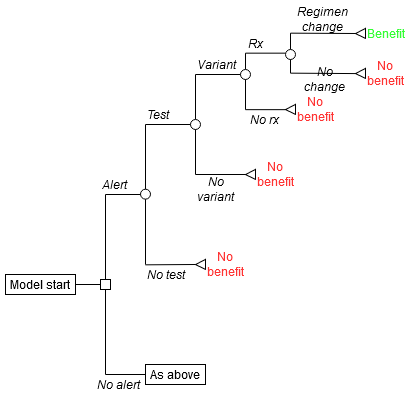

The diagram above was exported from draw.io. Its source (the exported page's mxGraphModel, read from the mxfile embedded in the PNG):
<mxGraphModel dx="620" dy="345" grid="1" gridSize="10" guides="1" tooltips="1" connect="1" arrows="1" fold="1" page="1" pageScale="1" pageWidth="850" pageHeight="1100" math="0" shadow="0">
  <root>
    <mxCell id="0" />
    <mxCell id="1" parent="0" />
    <mxCell id="S402sTFXsSOj4E-2Q5sH-1" value="Model start" style="text;html=1;strokeColor=#000000;fillColor=none;align=center;verticalAlign=middle;whiteSpace=wrap;rounded=0;" parent="1" vertex="1">
      <mxGeometry x="20" y="530" width="70" height="20" as="geometry" />
    </mxCell>
    <mxCell id="S402sTFXsSOj4E-2Q5sH-3" value="" style="endArrow=none;html=1;entryX=1;entryY=0.5;entryDx=0;entryDy=0;exitX=0;exitY=0.5;exitDx=0;exitDy=0;" parent="1" source="S402sTFXsSOj4E-2Q5sH-6" target="S402sTFXsSOj4E-2Q5sH-1" edge="1">
      <mxGeometry width="50" height="50" relative="1" as="geometry">
        <mxPoint x="120" y="540" as="sourcePoint" />
        <mxPoint x="70" y="570" as="targetPoint" />
      </mxGeometry>
    </mxCell>
    <mxCell id="S402sTFXsSOj4E-2Q5sH-5" value="" style="endArrow=none;html=1;" parent="1" source="S402sTFXsSOj4E-2Q5sH-6" edge="1">
      <mxGeometry width="50" height="50" relative="1" as="geometry">
        <mxPoint x="120" y="630" as="sourcePoint" />
        <mxPoint x="120" y="450" as="targetPoint" />
      </mxGeometry>
    </mxCell>
    <mxCell id="S402sTFXsSOj4E-2Q5sH-7" value="" style="endArrow=none;html=1;" parent="1" target="S402sTFXsSOj4E-2Q5sH-6" edge="1">
      <mxGeometry width="50" height="50" relative="1" as="geometry">
        <mxPoint x="120" y="630.0000000000001" as="sourcePoint" />
        <mxPoint x="120" y="450" as="targetPoint" />
      </mxGeometry>
    </mxCell>
    <mxCell id="S402sTFXsSOj4E-2Q5sH-6" value="" style="rounded=0;whiteSpace=wrap;html=1;strokeColor=#000000;" parent="1" vertex="1">
      <mxGeometry x="115" y="535" width="10" height="10" as="geometry" />
    </mxCell>
    <mxCell id="S402sTFXsSOj4E-2Q5sH-9" value="" style="endArrow=none;html=1;" parent="1" edge="1">
      <mxGeometry width="50" height="50" relative="1" as="geometry">
        <mxPoint x="160" y="450" as="sourcePoint" />
        <mxPoint x="120" y="450" as="targetPoint" />
      </mxGeometry>
    </mxCell>
    <mxCell id="S402sTFXsSOj4E-2Q5sH-10" value="Alert" style="text;html=1;strokeColor=none;fillColor=none;align=left;verticalAlign=middle;whiteSpace=wrap;rounded=0;fontStyle=2" parent="1" vertex="1">
      <mxGeometry x="115" y="430" width="35" height="20" as="geometry" />
    </mxCell>
    <mxCell id="S402sTFXsSOj4E-2Q5sH-11" value="No alert" style="text;html=1;strokeColor=none;fillColor=none;align=left;verticalAlign=middle;whiteSpace=wrap;rounded=0;fontStyle=2" parent="1" vertex="1">
      <mxGeometry x="110" y="630" width="50" height="20" as="geometry" />
    </mxCell>
    <mxCell id="S402sTFXsSOj4E-2Q5sH-13" value="" style="endArrow=none;html=1;" parent="1" edge="1">
      <mxGeometry width="50" height="50" relative="1" as="geometry">
        <mxPoint x="160" y="630" as="sourcePoint" />
        <mxPoint x="120" y="630" as="targetPoint" />
      </mxGeometry>
    </mxCell>
    <mxCell id="S402sTFXsSOj4E-2Q5sH-14" value="" style="endArrow=none;html=1;" parent="1" source="S402sTFXsSOj4E-2Q5sH-40" edge="1">
      <mxGeometry width="50" height="50" relative="1" as="geometry">
        <mxPoint x="260" y="348.6666666666667" as="sourcePoint" />
        <mxPoint x="260" y="308.6666666666667" as="targetPoint" />
      </mxGeometry>
    </mxCell>
    <mxCell id="S402sTFXsSOj4E-2Q5sH-15" value="" style="endArrow=none;html=1;" parent="1" edge="1">
      <mxGeometry width="50" height="50" relative="1" as="geometry">
        <mxPoint x="300" y="365.1666666666667" as="sourcePoint" />
        <mxPoint x="260" y="365.1666666666667" as="targetPoint" />
      </mxGeometry>
    </mxCell>
    <mxCell id="S402sTFXsSOj4E-2Q5sH-16" value="" style="endArrow=none;html=1;" parent="1" edge="1">
      <mxGeometry width="50" height="50" relative="1" as="geometry">
        <mxPoint x="300" y="308.6666666666667" as="sourcePoint" />
        <mxPoint x="260" y="308.6666666666667" as="targetPoint" />
      </mxGeometry>
    </mxCell>
    <mxCell id="S402sTFXsSOj4E-2Q5sH-17" value="&lt;i&gt;Rx&lt;/i&gt;" style="text;html=1;strokeColor=none;fillColor=none;align=center;verticalAlign=middle;whiteSpace=wrap;rounded=0;" parent="1" vertex="1">
      <mxGeometry x="260" y="288.67" width="20" height="20" as="geometry" />
    </mxCell>
    <mxCell id="S402sTFXsSOj4E-2Q5sH-18" value="&lt;i&gt;No rx&lt;br&gt;&lt;/i&gt;" style="text;html=1;strokeColor=none;fillColor=none;align=center;verticalAlign=middle;whiteSpace=wrap;rounded=0;" parent="1" vertex="1">
      <mxGeometry x="260" y="365.17" width="40" height="20" as="geometry" />
    </mxCell>
    <mxCell id="S402sTFXsSOj4E-2Q5sH-19" value="" style="endArrow=none;html=1;" parent="1" edge="1">
      <mxGeometry width="50" height="50" relative="1" as="geometry">
        <mxPoint x="160" y="520" as="sourcePoint" />
        <mxPoint x="160" y="380" as="targetPoint" />
      </mxGeometry>
    </mxCell>
    <mxCell id="S402sTFXsSOj4E-2Q5sH-21" value="Test" style="text;html=1;strokeColor=none;fillColor=none;align=left;verticalAlign=middle;whiteSpace=wrap;rounded=0;fontStyle=2" parent="1" vertex="1">
      <mxGeometry x="160" y="360" width="40" height="20" as="geometry" />
    </mxCell>
    <mxCell id="S402sTFXsSOj4E-2Q5sH-22" value="No test" style="text;html=1;strokeColor=none;fillColor=none;align=left;verticalAlign=middle;whiteSpace=wrap;rounded=0;fontStyle=2" parent="1" vertex="1">
      <mxGeometry x="160" y="520" width="50" height="20" as="geometry" />
    </mxCell>
    <mxCell id="S402sTFXsSOj4E-2Q5sH-23" value="" style="endArrow=none;html=1;" parent="1" edge="1">
      <mxGeometry width="50" height="50" relative="1" as="geometry">
        <mxPoint x="160" y="380" as="sourcePoint" />
        <mxPoint x="210" y="380" as="targetPoint" />
      </mxGeometry>
    </mxCell>
    <mxCell id="S402sTFXsSOj4E-2Q5sH-24" value="" style="endArrow=none;html=1;exitX=0.008;exitY=1.067;exitDx=0;exitDy=0;exitPerimeter=0;" parent="1" edge="1">
      <mxGeometry width="50" height="50" relative="1" as="geometry">
        <mxPoint x="159.82000000000005" y="520.34" as="sourcePoint" />
        <mxPoint x="209.5" y="520" as="targetPoint" />
      </mxGeometry>
    </mxCell>
    <mxCell id="S402sTFXsSOj4E-2Q5sH-25" value="" style="ellipse;whiteSpace=wrap;html=1;aspect=fixed;strokeColor=#000000;" parent="1" vertex="1">
      <mxGeometry x="155" y="444.66666666666663" width="10" height="10" as="geometry" />
    </mxCell>
    <mxCell id="S402sTFXsSOj4E-2Q5sH-26" value="" style="endArrow=none;html=1;" parent="1" source="S402sTFXsSOj4E-2Q5sH-27" edge="1">
      <mxGeometry width="50" height="50" relative="1" as="geometry">
        <mxPoint x="210" y="430" as="sourcePoint" />
        <mxPoint x="210" y="330" as="targetPoint" />
      </mxGeometry>
    </mxCell>
    <mxCell id="S402sTFXsSOj4E-2Q5sH-27" value="" style="ellipse;whiteSpace=wrap;html=1;aspect=fixed;strokeColor=#000000;" parent="1" vertex="1">
      <mxGeometry x="205" y="375" width="10" height="10" as="geometry" />
    </mxCell>
    <mxCell id="S402sTFXsSOj4E-2Q5sH-28" value="" style="endArrow=none;html=1;" parent="1" target="S402sTFXsSOj4E-2Q5sH-27" edge="1">
      <mxGeometry width="50" height="50" relative="1" as="geometry">
        <mxPoint x="210" y="430" as="sourcePoint" />
        <mxPoint x="210" y="330" as="targetPoint" />
      </mxGeometry>
    </mxCell>
    <mxCell id="S402sTFXsSOj4E-2Q5sH-29" value="Variant" style="text;html=1;strokeColor=none;fillColor=none;align=left;verticalAlign=middle;whiteSpace=wrap;rounded=0;fontStyle=2" parent="1" vertex="1">
      <mxGeometry x="210" y="310" width="40" height="20" as="geometry" />
    </mxCell>
    <mxCell id="S402sTFXsSOj4E-2Q5sH-30" value="" style="endArrow=none;html=1;" parent="1" edge="1">
      <mxGeometry width="50" height="50" relative="1" as="geometry">
        <mxPoint x="210" y="330" as="sourcePoint" />
        <mxPoint x="260" y="330" as="targetPoint" />
      </mxGeometry>
    </mxCell>
    <mxCell id="S402sTFXsSOj4E-2Q5sH-31" value="" style="endArrow=none;html=1;" parent="1" edge="1">
      <mxGeometry width="50" height="50" relative="1" as="geometry">
        <mxPoint x="210" y="430" as="sourcePoint" />
        <mxPoint x="260" y="430" as="targetPoint" />
      </mxGeometry>
    </mxCell>
    <mxCell id="S402sTFXsSOj4E-2Q5sH-32" value="&lt;div align=&quot;center&quot;&gt;No variant&lt;br&gt;&lt;/div&gt;" style="text;html=1;strokeColor=none;fillColor=none;align=left;verticalAlign=middle;whiteSpace=wrap;rounded=0;fontStyle=2" parent="1" vertex="1">
      <mxGeometry x="210" y="430.17" width="40" height="29.83" as="geometry" />
    </mxCell>
    <mxCell id="S402sTFXsSOj4E-2Q5sH-40" value="" style="ellipse;whiteSpace=wrap;html=1;aspect=fixed;strokeColor=#000000;" parent="1" vertex="1">
      <mxGeometry x="255" y="325" width="10" height="10" as="geometry" />
    </mxCell>
    <mxCell id="S402sTFXsSOj4E-2Q5sH-41" value="" style="endArrow=none;html=1;exitX=0;exitY=0;exitDx=0;exitDy=0;" parent="1" target="S402sTFXsSOj4E-2Q5sH-40" edge="1" source="S402sTFXsSOj4E-2Q5sH-18">
      <mxGeometry width="50" height="50" relative="1" as="geometry">
        <mxPoint x="260" y="348.66666666666674" as="sourcePoint" />
        <mxPoint x="260" y="308.66666666666674" as="targetPoint" />
      </mxGeometry>
    </mxCell>
    <mxCell id="S402sTFXsSOj4E-2Q5sH-44" value="" style="triangle;whiteSpace=wrap;html=1;strokeColor=#000000;rotation=179;" parent="1" vertex="1">
      <mxGeometry x="300" y="360" width="10" height="10" as="geometry" />
    </mxCell>
    <mxCell id="S402sTFXsSOj4E-2Q5sH-47" value="" style="triangle;whiteSpace=wrap;html=1;strokeColor=#000000;rotation=179;" parent="1" vertex="1">
      <mxGeometry x="260" y="425" width="10" height="10" as="geometry" />
    </mxCell>
    <mxCell id="S402sTFXsSOj4E-2Q5sH-55" value="" style="triangle;whiteSpace=wrap;html=1;strokeColor=#000000;rotation=179;" parent="1" vertex="1">
      <mxGeometry x="210" y="515" width="10" height="10" as="geometry" />
    </mxCell>
    <mxCell id="S402sTFXsSOj4E-2Q5sH-57" value="As above" style="text;html=1;strokeColor=#000000;fillColor=none;align=center;verticalAlign=middle;whiteSpace=wrap;rounded=0;" parent="1" vertex="1">
      <mxGeometry x="160" y="620" width="60" height="20" as="geometry" />
    </mxCell>
    <mxCell id="H_ia7Z2QQHt9Ji_72Ejf-4" value="" style="endArrow=none;html=1;" edge="1" parent="1" source="H_ia7Z2QQHt9Ji_72Ejf-9">
      <mxGeometry width="50" height="50" relative="1" as="geometry">
        <mxPoint x="305" y="328.6666666666667" as="sourcePoint" />
        <mxPoint x="305" y="288.66666666666674" as="targetPoint" />
      </mxGeometry>
    </mxCell>
    <mxCell id="H_ia7Z2QQHt9Ji_72Ejf-5" value="" style="endArrow=none;html=1;exitX=1;exitY=0.5;exitDx=0;exitDy=0;" edge="1" parent="1" source="H_ia7Z2QQHt9Ji_72Ejf-11">
      <mxGeometry width="50" height="50" relative="1" as="geometry">
        <mxPoint x="345" y="328.66666666666674" as="sourcePoint" />
        <mxPoint x="305" y="328.66666666666674" as="targetPoint" />
      </mxGeometry>
    </mxCell>
    <mxCell id="H_ia7Z2QQHt9Ji_72Ejf-6" value="" style="endArrow=none;html=1;" edge="1" parent="1">
      <mxGeometry width="50" height="50" relative="1" as="geometry">
        <mxPoint x="370" y="289" as="sourcePoint" />
        <mxPoint x="305" y="288.66666666666674" as="targetPoint" />
      </mxGeometry>
    </mxCell>
    <mxCell id="H_ia7Z2QQHt9Ji_72Ejf-7" value="&lt;i&gt;Regimen change&lt;br&gt;&lt;/i&gt;" style="text;html=1;strokeColor=none;fillColor=none;align=center;verticalAlign=middle;whiteSpace=wrap;rounded=0;" vertex="1" parent="1">
      <mxGeometry x="310" y="265" width="55" height="20" as="geometry" />
    </mxCell>
    <mxCell id="H_ia7Z2QQHt9Ji_72Ejf-8" value="&lt;i&gt;No change&lt;br&gt;&lt;/i&gt;" style="text;html=1;strokeColor=none;fillColor=none;align=center;verticalAlign=middle;whiteSpace=wrap;rounded=0;" vertex="1" parent="1">
      <mxGeometry x="310" y="327" width="60" height="16.5" as="geometry" />
    </mxCell>
    <mxCell id="H_ia7Z2QQHt9Ji_72Ejf-9" value="" style="ellipse;whiteSpace=wrap;html=1;aspect=fixed;strokeColor=#000000;" vertex="1" parent="1">
      <mxGeometry x="300" y="305" width="10" height="10" as="geometry" />
    </mxCell>
    <mxCell id="H_ia7Z2QQHt9Ji_72Ejf-10" value="" style="endArrow=none;html=1;" edge="1" parent="1" target="H_ia7Z2QQHt9Ji_72Ejf-9">
      <mxGeometry width="50" height="50" relative="1" as="geometry">
        <mxPoint x="305" y="328.66666666666674" as="sourcePoint" />
        <mxPoint x="305" y="288.66666666666674" as="targetPoint" />
      </mxGeometry>
    </mxCell>
    <mxCell id="H_ia7Z2QQHt9Ji_72Ejf-11" value="" style="triangle;whiteSpace=wrap;html=1;strokeColor=#000000;rotation=179;" vertex="1" parent="1">
      <mxGeometry x="370" y="324" width="10" height="10" as="geometry" />
    </mxCell>
    <mxCell id="H_ia7Z2QQHt9Ji_72Ejf-13" value="" style="triangle;whiteSpace=wrap;html=1;strokeColor=#000000;rotation=179;" vertex="1" parent="1">
      <mxGeometry x="370" y="284" width="10" height="10" as="geometry" />
    </mxCell>
    <mxCell id="H_ia7Z2QQHt9Ji_72Ejf-14" value="No benefit" style="text;html=1;strokeColor=none;fillColor=none;align=center;verticalAlign=middle;whiteSpace=wrap;rounded=0;fontColor=#FF3333;" vertex="1" parent="1">
      <mxGeometry x="220" y="510" width="40" height="20" as="geometry" />
    </mxCell>
    <mxCell id="H_ia7Z2QQHt9Ji_72Ejf-15" value="No benefit" style="text;html=1;strokeColor=none;fillColor=none;align=center;verticalAlign=middle;whiteSpace=wrap;rounded=0;fontColor=#FF3333;" vertex="1" parent="1">
      <mxGeometry x="270" y="420" width="40" height="20" as="geometry" />
    </mxCell>
    <mxCell id="H_ia7Z2QQHt9Ji_72Ejf-16" value="No benefit" style="text;html=1;strokeColor=none;fillColor=none;align=center;verticalAlign=middle;whiteSpace=wrap;rounded=0;fontColor=#FF3333;" vertex="1" parent="1">
      <mxGeometry x="310" y="354.99999999999994" width="40" height="20" as="geometry" />
    </mxCell>
    <mxCell id="H_ia7Z2QQHt9Ji_72Ejf-17" value="No benefit" style="text;html=1;strokeColor=none;fillColor=none;align=center;verticalAlign=middle;whiteSpace=wrap;rounded=0;fontColor=#FF3333;" vertex="1" parent="1">
      <mxGeometry x="380" y="319" width="40" height="20" as="geometry" />
    </mxCell>
    <mxCell id="H_ia7Z2QQHt9Ji_72Ejf-18" value="Benefit" style="text;html=1;align=center;verticalAlign=middle;resizable=0;points=[];autosize=1;fontColor=#33FF33;" vertex="1" parent="1">
      <mxGeometry x="375" y="279" width="50" height="20" as="geometry" />
    </mxCell>
  </root>
</mxGraphModel>